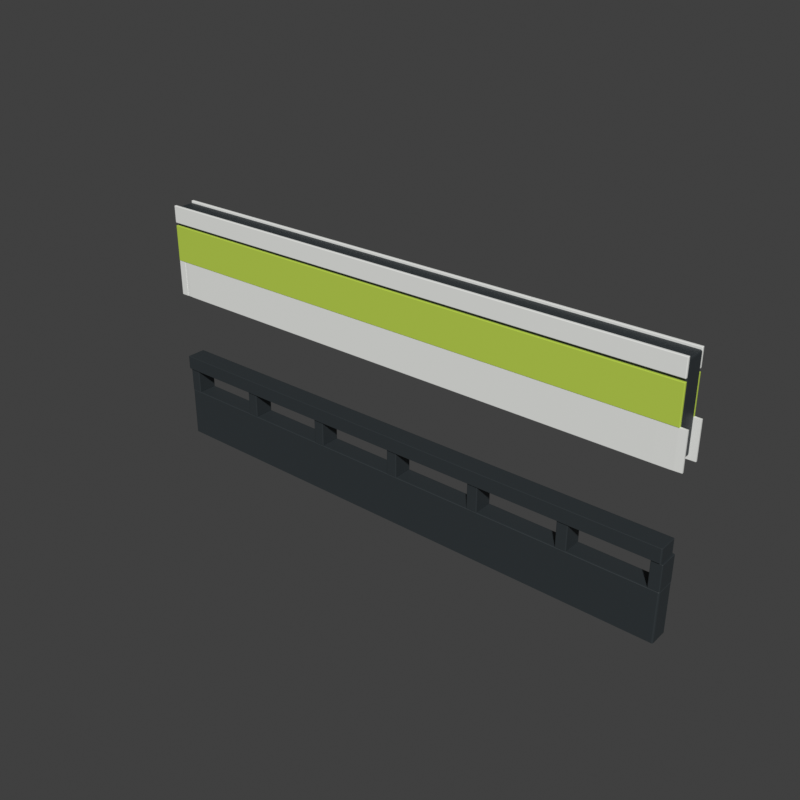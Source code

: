 # Source: Muro.blend  (saved by Blender 5.2.45; exported with 4.5.12 LTS)
import bpy
from mathutils import Matrix  # noqa: F401  (used for matrix-valued properties, if any)

bpy.ops.wm.read_factory_settings(use_empty=True)
scene = bpy.context.scene
scene.name = 'Scene'

# ---- collections
col_muro_universidad = bpy.data.collections.new('Muro_Universidad'); scene.collection.children.link(col_muro_universidad)

# ---- materials (node trees are filled in below, after node groups)
mat_interior_negro_antracita = bpy.data.materials.new('Interior_Negro_Antracita')
mat_interior_negro_antracita.diffuse_color = (0.025, 0.032, 0.036, 1.0)
mat_franja_verde_universidad = bpy.data.materials.new('Franja_Verde_Universidad')
mat_franja_verde_universidad.diffuse_color = (0.52, 0.68, 0.08, 1.0)
mat_exterior_blanco_mate = bpy.data.materials.new('Exterior_Blanco_Mate')
mat_exterior_blanco_mate.diffuse_color = (0.84, 0.85, 0.82, 1.0)
mat_interior_negro_antracita_001 = bpy.data.materials.new('Interior_Negro_Antracita.001')
mat_interior_negro_antracita_001.diffuse_color = (0.025, 0.032, 0.036, 1.0)
mat_exterior_blanco_mate_001 = bpy.data.materials.new('Exterior_Blanco_Mate.001')
mat_exterior_blanco_mate_001.diffuse_color = (0.84, 0.85, 0.82, 1.0)
mat_franja_verde_universidad_001 = bpy.data.materials.new('Franja_Verde_Universidad.001')
mat_franja_verde_universidad_001.diffuse_color = (0.52, 0.68, 0.08, 1.0)

# ---- material node trees
mat_interior_negro_antracita.use_nodes = True; mat_interior_negro_antracita.node_tree.nodes.clear()
_N = mat_interior_negro_antracita.node_tree.nodes; _L = mat_interior_negro_antracita.node_tree.links
n0 = _N.new('ShaderNodeBsdfPrincipled'); n0.name = 'Principled BSDF'; n0.location = (-200, 100)
n0.inputs[0].default_value = (0.025, 0.032, 0.036, 1.0)
n0.inputs[2].default_value = 0.58
n0.inputs[10].default_value = 0.005
n1 = _N.new('ShaderNodeOutputMaterial'); n1.name = 'Material Output'; n1.location = (200, 100)
_L.new(n0.outputs[0], n1.inputs[0])
n1.is_active_output = True
mat_franja_verde_universidad.use_nodes = True; mat_franja_verde_universidad.node_tree.nodes.clear()
_N = mat_franja_verde_universidad.node_tree.nodes; _L = mat_franja_verde_universidad.node_tree.links
n0 = _N.new('ShaderNodeBsdfPrincipled'); n0.name = 'Principled BSDF'; n0.location = (-200, 100)
n0.inputs[0].default_value = (0.52, 0.68, 0.08, 1.0)
n0.inputs[2].default_value = 0.48
n0.inputs[10].default_value = 0.005
n1 = _N.new('ShaderNodeOutputMaterial'); n1.name = 'Material Output'; n1.location = (200, 100)
_L.new(n0.outputs[0], n1.inputs[0])
n1.is_active_output = True
mat_exterior_blanco_mate.use_nodes = True; mat_exterior_blanco_mate.node_tree.nodes.clear()
_N = mat_exterior_blanco_mate.node_tree.nodes; _L = mat_exterior_blanco_mate.node_tree.links
n0 = _N.new('ShaderNodeBsdfPrincipled'); n0.name = 'Principled BSDF'; n0.location = (-200, 100)
n0.inputs[0].default_value = (0.84, 0.85, 0.82, 1.0)
n0.inputs[2].default_value = 0.72
n0.inputs[10].default_value = 0.005
n1 = _N.new('ShaderNodeOutputMaterial'); n1.name = 'Material Output'; n1.location = (200, 100)
_L.new(n0.outputs[0], n1.inputs[0])
n1.is_active_output = True
mat_interior_negro_antracita_001.use_nodes = True; mat_interior_negro_antracita_001.node_tree.nodes.clear()
_N = mat_interior_negro_antracita_001.node_tree.nodes; _L = mat_interior_negro_antracita_001.node_tree.links
n0 = _N.new('ShaderNodeBsdfPrincipled'); n0.name = 'Principled BSDF'; n0.location = (-200, 100)
n0.inputs[0].default_value = (0.025, 0.032, 0.036, 1.0)
n0.inputs[2].default_value = 0.58
n0.inputs[10].default_value = 0.005
n1 = _N.new('ShaderNodeOutputMaterial'); n1.name = 'Material Output'; n1.location = (200, 100)
_L.new(n0.outputs[0], n1.inputs[0])
n1.is_active_output = True
mat_exterior_blanco_mate_001.use_nodes = True; mat_exterior_blanco_mate_001.node_tree.nodes.clear()
_N = mat_exterior_blanco_mate_001.node_tree.nodes; _L = mat_exterior_blanco_mate_001.node_tree.links
n0 = _N.new('ShaderNodeBsdfPrincipled'); n0.name = 'Principled BSDF'; n0.location = (-200, 100)
n0.inputs[0].default_value = (0.84, 0.85, 0.82, 1.0)
n0.inputs[2].default_value = 0.72
n0.inputs[10].default_value = 0.005
n1 = _N.new('ShaderNodeOutputMaterial'); n1.name = 'Material Output'; n1.location = (200, 100)
_L.new(n0.outputs[0], n1.inputs[0])
n1.is_active_output = True
mat_franja_verde_universidad_001.use_nodes = True; mat_franja_verde_universidad_001.node_tree.nodes.clear()
_N = mat_franja_verde_universidad_001.node_tree.nodes; _L = mat_franja_verde_universidad_001.node_tree.links
n0 = _N.new('ShaderNodeBsdfPrincipled'); n0.name = 'Principled BSDF'; n0.location = (-200, 100)
n0.inputs[0].default_value = (0.52, 0.68, 0.08, 1.0)
n0.inputs[2].default_value = 0.48
n0.inputs[10].default_value = 0.005
n1 = _N.new('ShaderNodeOutputMaterial'); n1.name = 'Material Output'; n1.location = (200, 100)
_L.new(n0.outputs[0], n1.inputs[0])
n1.is_active_output = True

# ---- world
world_world = bpy.data.worlds.new('World'); scene.world = world_world
world_world.use_nodes = True; world_world.node_tree.nodes.clear()
_N = world_world.node_tree.nodes; _L = world_world.node_tree.links
n0 = _N.new('ShaderNodeOutputWorld'); n0.name = 'World Output'; n0.location = (200, 100)
n1 = _N.new('ShaderNodeBackground'); n1.name = 'Background'; n1.location = (-200, 100)
n1.inputs[0].default_value = (0.05088, 0.05088, 0.05088, 1.0)
_L.new(n1.outputs[0], n0.inputs[0])
n0.is_active_output = True
world_world.color = (0.16, 0.16, 0.16)
world_world.sun_shadow_jitter_overblur = 0.0

# ---- meshes
me_cube = bpy.data.meshes.new('Cube')
me_cube.from_pydata([(-3.0, -0.11, -0.775), (-3.0, -0.11, 0.775), (-3.0, 0.11, -0.775), (-3.0, 0.11, 0.775), (3.0, -0.11, -0.775), (3.0, -0.11, 0.775), (3.0, 0.11, -0.775), (3.0, 0.11, 0.775)], [], [(0, 1, 3, 2), (2, 3, 7, 6), (6, 7, 5, 4), (4, 5, 1, 0), (2, 6, 4, 0), (7, 3, 1, 5)])
_uv = me_cube.uv_layers.new(name='UVMap')
_uv.uv.foreach_set('vector', [0.375, 0.0, 0.625, 0.0, 0.625, 0.25, 0.375, 0.25, 0.375, 0.25, 0.625, 0.25, 0.625, 0.5, 0.375, 0.5, 0.375, 0.5, 0.625, 0.5, 0.625, 0.75, 0.375, 0.75, 0.375, 0.75, 0.625, 0.75, 0.625, 1.0, 0.375, 1.0, 0.125, 0.5, 0.375, 0.5, 0.375, 0.75, 0.125, 0.75, 0.625, 0.5, 0.875, 0.5, 0.875, 0.75, 0.625, 0.75])
me_cube.materials.append(mat_interior_negro_antracita)
me_cube.update()
me_cube_002 = bpy.data.meshes.new('Cube.002')
me_cube_002.from_pydata([(-3.0, -0.11, -0.325), (-3.0, -0.11, 0.325), (-3.0, 0.11, -0.325), (-3.0, 0.11, 0.325), (3.0, -0.11, -0.325), (3.0, -0.11, 0.325), (3.0, 0.11, -0.325), (3.0, 0.11, 0.325)], [], [(0, 1, 3, 2), (2, 3, 7, 6), (6, 7, 5, 4), (4, 5, 1, 0), (2, 6, 4, 0), (7, 3, 1, 5)])
_uv = me_cube_002.uv_layers.new(name='UVMap')
_uv.uv.foreach_set('vector', [0.375, 0.0, 0.625, 0.0, 0.625, 0.25, 0.375, 0.25, 0.375, 0.25, 0.625, 0.25, 0.625, 0.5, 0.375, 0.5, 0.375, 0.5, 0.625, 0.5, 0.625, 0.75, 0.375, 0.75, 0.375, 0.75, 0.625, 0.75, 0.625, 1.0, 0.375, 1.0, 0.125, 0.5, 0.375, 0.5, 0.375, 0.75, 0.125, 0.75, 0.625, 0.5, 0.875, 0.5, 0.875, 0.75, 0.625, 0.75])
me_cube_002.materials.append(mat_interior_negro_antracita)
me_cube_002.update()
me_cube_003 = bpy.data.meshes.new('Cube.003')
me_cube_003.from_pydata([(-0.06, -0.11, -0.4), (-0.06, -0.11, 0.4), (-0.06, 0.11, -0.4), (-0.06, 0.11, 0.4), (0.06, -0.11, -0.4), (0.06, -0.11, 0.4), (0.06, 0.11, -0.4), (0.06, 0.11, 0.4)], [], [(0, 1, 3, 2), (2, 3, 7, 6), (6, 7, 5, 4), (4, 5, 1, 0), (2, 6, 4, 0), (7, 3, 1, 5)])
_uv = me_cube_003.uv_layers.new(name='UVMap')
_uv.uv.foreach_set('vector', [0.375, 0.0, 0.625, 0.0, 0.625, 0.25, 0.375, 0.25, 0.375, 0.25, 0.625, 0.25, 0.625, 0.5, 0.375, 0.5, 0.375, 0.5, 0.625, 0.5, 0.625, 0.75, 0.375, 0.75, 0.375, 0.75, 0.625, 0.75, 0.625, 1.0, 0.375, 1.0, 0.125, 0.5, 0.375, 0.5, 0.375, 0.75, 0.125, 0.75, 0.625, 0.5, 0.875, 0.5, 0.875, 0.75, 0.625, 0.75])
me_cube_003.materials.append(mat_interior_negro_antracita)
me_cube_003.update()
me_cube_004 = bpy.data.meshes.new('Cube.004')
me_cube_004.from_pydata([(-0.06, -0.11, -0.4), (-0.06, -0.11, 0.4), (-0.06, 0.11, -0.4), (-0.06, 0.11, 0.4), (0.06, -0.11, -0.4), (0.06, -0.11, 0.4), (0.06, 0.11, -0.4), (0.06, 0.11, 0.4)], [], [(0, 1, 3, 2), (2, 3, 7, 6), (6, 7, 5, 4), (4, 5, 1, 0), (2, 6, 4, 0), (7, 3, 1, 5)])
_uv = me_cube_004.uv_layers.new(name='UVMap')
_uv.uv.foreach_set('vector', [0.375, 0.0, 0.625, 0.0, 0.625, 0.25, 0.375, 0.25, 0.375, 0.25, 0.625, 0.25, 0.625, 0.5, 0.375, 0.5, 0.375, 0.5, 0.625, 0.5, 0.625, 0.75, 0.375, 0.75, 0.375, 0.75, 0.625, 0.75, 0.625, 1.0, 0.375, 1.0, 0.125, 0.5, 0.375, 0.5, 0.375, 0.75, 0.125, 0.75, 0.625, 0.5, 0.875, 0.5, 0.875, 0.75, 0.625, 0.75])
me_cube_004.materials.append(mat_interior_negro_antracita)
me_cube_004.update()
me_cube_005 = bpy.data.meshes.new('Cube.005')
me_cube_005.from_pydata([(-0.06, -0.11, -0.4), (-0.06, -0.11, 0.4), (-0.06, 0.11, -0.4), (-0.06, 0.11, 0.4), (0.06, -0.11, -0.4), (0.06, -0.11, 0.4), (0.06, 0.11, -0.4), (0.06, 0.11, 0.4)], [], [(0, 1, 3, 2), (2, 3, 7, 6), (6, 7, 5, 4), (4, 5, 1, 0), (2, 6, 4, 0), (7, 3, 1, 5)])
_uv = me_cube_005.uv_layers.new(name='UVMap')
_uv.uv.foreach_set('vector', [0.375, 0.0, 0.625, 0.0, 0.625, 0.25, 0.375, 0.25, 0.375, 0.25, 0.625, 0.25, 0.625, 0.5, 0.375, 0.5, 0.375, 0.5, 0.625, 0.5, 0.625, 0.75, 0.375, 0.75, 0.375, 0.75, 0.625, 0.75, 0.625, 1.0, 0.375, 1.0, 0.125, 0.5, 0.375, 0.5, 0.375, 0.75, 0.125, 0.75, 0.625, 0.5, 0.875, 0.5, 0.875, 0.75, 0.625, 0.75])
me_cube_005.materials.append(mat_interior_negro_antracita)
me_cube_005.update()
me_cube_006 = bpy.data.meshes.new('Cube.006')
me_cube_006.from_pydata([(-0.06, -0.11, -0.4), (-0.06, -0.11, 0.4), (-0.06, 0.11, -0.4), (-0.06, 0.11, 0.4), (0.06, -0.11, -0.4), (0.06, -0.11, 0.4), (0.06, 0.11, -0.4), (0.06, 0.11, 0.4)], [], [(0, 1, 3, 2), (2, 3, 7, 6), (6, 7, 5, 4), (4, 5, 1, 0), (2, 6, 4, 0), (7, 3, 1, 5)])
_uv = me_cube_006.uv_layers.new(name='UVMap')
_uv.uv.foreach_set('vector', [0.375, 0.0, 0.625, 0.0, 0.625, 0.25, 0.375, 0.25, 0.375, 0.25, 0.625, 0.25, 0.625, 0.5, 0.375, 0.5, 0.375, 0.5, 0.625, 0.5, 0.625, 0.75, 0.375, 0.75, 0.375, 0.75, 0.625, 0.75, 0.625, 1.0, 0.375, 1.0, 0.125, 0.5, 0.375, 0.5, 0.375, 0.75, 0.125, 0.75, 0.625, 0.5, 0.875, 0.5, 0.875, 0.75, 0.625, 0.75])
me_cube_006.materials.append(mat_interior_negro_antracita)
me_cube_006.update()
me_cube_007 = bpy.data.meshes.new('Cube.007')
me_cube_007.from_pydata([(-0.06, -0.11, -0.4), (-0.06, -0.11, 0.4), (-0.06, 0.11, -0.4), (-0.06, 0.11, 0.4), (0.06, -0.11, -0.4), (0.06, -0.11, 0.4), (0.06, 0.11, -0.4), (0.06, 0.11, 0.4)], [], [(0, 1, 3, 2), (2, 3, 7, 6), (6, 7, 5, 4), (4, 5, 1, 0), (2, 6, 4, 0), (7, 3, 1, 5)])
_uv = me_cube_007.uv_layers.new(name='UVMap')
_uv.uv.foreach_set('vector', [0.375, 0.0, 0.625, 0.0, 0.625, 0.25, 0.375, 0.25, 0.375, 0.25, 0.625, 0.25, 0.625, 0.5, 0.375, 0.5, 0.375, 0.5, 0.625, 0.5, 0.625, 0.75, 0.375, 0.75, 0.375, 0.75, 0.625, 0.75, 0.625, 1.0, 0.375, 1.0, 0.125, 0.5, 0.375, 0.5, 0.375, 0.75, 0.125, 0.75, 0.625, 0.5, 0.875, 0.5, 0.875, 0.75, 0.625, 0.75])
me_cube_007.materials.append(mat_interior_negro_antracita)
me_cube_007.update()
me_cube_008 = bpy.data.meshes.new('Cube.008')
me_cube_008.from_pydata([(-0.06, -0.11, -0.4), (-0.06, -0.11, 0.4), (-0.06, 0.11, -0.4), (-0.06, 0.11, 0.4), (0.06, -0.11, -0.4), (0.06, -0.11, 0.4), (0.06, 0.11, -0.4), (0.06, 0.11, 0.4)], [], [(0, 1, 3, 2), (2, 3, 7, 6), (6, 7, 5, 4), (4, 5, 1, 0), (2, 6, 4, 0), (7, 3, 1, 5)])
_uv = me_cube_008.uv_layers.new(name='UVMap')
_uv.uv.foreach_set('vector', [0.375, 0.0, 0.625, 0.0, 0.625, 0.25, 0.375, 0.25, 0.375, 0.25, 0.625, 0.25, 0.625, 0.5, 0.375, 0.5, 0.375, 0.5, 0.625, 0.5, 0.625, 0.75, 0.375, 0.75, 0.375, 0.75, 0.625, 0.75, 0.625, 1.0, 0.375, 1.0, 0.125, 0.5, 0.375, 0.5, 0.375, 0.75, 0.125, 0.75, 0.625, 0.5, 0.875, 0.5, 0.875, 0.75, 0.625, 0.75])
me_cube_008.materials.append(mat_interior_negro_antracita)
me_cube_008.update()
me_cube_009 = bpy.data.meshes.new('Cube.009')
me_cube_009.from_pydata([(-0.06, -0.11, -0.4), (-0.06, -0.11, 0.4), (-0.06, 0.11, -0.4), (-0.06, 0.11, 0.4), (0.06, -0.11, -0.4), (0.06, -0.11, 0.4), (0.06, 0.11, -0.4), (0.06, 0.11, 0.4)], [], [(0, 1, 3, 2), (2, 3, 7, 6), (6, 7, 5, 4), (4, 5, 1, 0), (2, 6, 4, 0), (7, 3, 1, 5)])
_uv = me_cube_009.uv_layers.new(name='UVMap')
_uv.uv.foreach_set('vector', [0.375, 0.0, 0.625, 0.0, 0.625, 0.25, 0.375, 0.25, 0.375, 0.25, 0.625, 0.25, 0.625, 0.5, 0.375, 0.5, 0.375, 0.5, 0.625, 0.5, 0.625, 0.75, 0.375, 0.75, 0.375, 0.75, 0.625, 0.75, 0.625, 1.0, 0.375, 1.0, 0.125, 0.5, 0.375, 0.5, 0.375, 0.75, 0.125, 0.75, 0.625, 0.5, 0.875, 0.5, 0.875, 0.75, 0.625, 0.75])
me_cube_009.materials.append(mat_interior_negro_antracita)
me_cube_009.update()
me_cube_011 = bpy.data.meshes.new('Cube.011')
me_cube_011.from_pydata([(-3.0, -0.014, -0.2), (-3.0, -0.014, 0.2), (-3.0, 0.014, -0.2), (-3.0, 0.014, 0.2), (3.0, -0.014, -0.2), (3.0, -0.014, 0.2), (3.0, 0.014, -0.2), (3.0, 0.014, 0.2)], [], [(0, 1, 3, 2), (2, 3, 7, 6), (6, 7, 5, 4), (4, 5, 1, 0), (2, 6, 4, 0), (7, 3, 1, 5)])
_uv = me_cube_011.uv_layers.new(name='UVMap')
_uv.uv.foreach_set('vector', [0.375, 0.0, 0.625, 0.0, 0.625, 0.25, 0.375, 0.25, 0.375, 0.25, 0.625, 0.25, 0.625, 0.5, 0.375, 0.5, 0.375, 0.5, 0.625, 0.5, 0.625, 0.75, 0.375, 0.75, 0.375, 0.75, 0.625, 0.75, 0.625, 1.0, 0.375, 1.0, 0.125, 0.5, 0.375, 0.5, 0.375, 0.75, 0.125, 0.75, 0.625, 0.5, 0.875, 0.5, 0.875, 0.75, 0.625, 0.75])
me_cube_011.materials.append(mat_franja_verde_universidad)
me_cube_011.update()
me_cube_012 = bpy.data.meshes.new('Cube.012')
me_cube_012.from_pydata([(-3.0, -0.015, -0.095), (-3.0, -0.015, 0.095), (-3.0, 0.015, -0.095), (-3.0, 0.015, 0.095), (3.0, -0.015, -0.095), (3.0, -0.015, 0.095), (3.0, 0.015, -0.095), (3.0, 0.015, 0.095)], [], [(0, 1, 3, 2), (2, 3, 7, 6), (6, 7, 5, 4), (4, 5, 1, 0), (2, 6, 4, 0), (7, 3, 1, 5)])
_uv = me_cube_012.uv_layers.new(name='UVMap')
_uv.uv.foreach_set('vector', [0.375, 0.0, 0.625, 0.0, 0.625, 0.25, 0.375, 0.25, 0.375, 0.25, 0.625, 0.25, 0.625, 0.5, 0.375, 0.5, 0.375, 0.5, 0.625, 0.5, 0.625, 0.75, 0.375, 0.75, 0.375, 0.75, 0.625, 0.75, 0.625, 1.0, 0.375, 1.0, 0.125, 0.5, 0.375, 0.5, 0.375, 0.75, 0.125, 0.75, 0.625, 0.5, 0.875, 0.5, 0.875, 0.75, 0.625, 0.75])
me_cube_012.materials.append(mat_exterior_blanco_mate)
me_cube_012.update()
me_cube_013 = bpy.data.meshes.new('Cube.013')
me_cube_013.from_pydata([(-0.045, -0.0125, -0.2), (-0.045, -0.0125, 0.2), (-0.045, 0.0125, -0.2), (-0.045, 0.0125, 0.2), (0.045, -0.0125, -0.2), (0.045, -0.0125, 0.2), (0.045, 0.0125, -0.2), (0.045, 0.0125, 0.2)], [], [(0, 1, 3, 2), (2, 3, 7, 6), (6, 7, 5, 4), (4, 5, 1, 0), (2, 6, 4, 0), (7, 3, 1, 5)])
_uv = me_cube_013.uv_layers.new(name='UVMap')
_uv.uv.foreach_set('vector', [0.375, 0.0, 0.625, 0.0, 0.625, 0.25, 0.375, 0.25, 0.375, 0.25, 0.625, 0.25, 0.625, 0.5, 0.375, 0.5, 0.375, 0.5, 0.625, 0.5, 0.625, 0.75, 0.375, 0.75, 0.375, 0.75, 0.625, 0.75, 0.625, 1.0, 0.375, 1.0, 0.125, 0.5, 0.375, 0.5, 0.375, 0.75, 0.125, 0.75, 0.625, 0.5, 0.875, 0.5, 0.875, 0.75, 0.625, 0.75])
me_cube_013.materials.append(mat_exterior_blanco_mate)
me_cube_013.update()
me_cube_014 = bpy.data.meshes.new('Cube.014')
me_cube_014.from_pydata([(-0.045, -0.0125, -0.2), (-0.045, -0.0125, 0.2), (-0.045, 0.0125, -0.2), (-0.045, 0.0125, 0.2), (0.045, -0.0125, -0.2), (0.045, -0.0125, 0.2), (0.045, 0.0125, -0.2), (0.045, 0.0125, 0.2)], [], [(0, 1, 3, 2), (2, 3, 7, 6), (6, 7, 5, 4), (4, 5, 1, 0), (2, 6, 4, 0), (7, 3, 1, 5)])
_uv = me_cube_014.uv_layers.new(name='UVMap')
_uv.uv.foreach_set('vector', [0.375, 0.0, 0.625, 0.0, 0.625, 0.25, 0.375, 0.25, 0.375, 0.25, 0.625, 0.25, 0.625, 0.5, 0.375, 0.5, 0.375, 0.5, 0.625, 0.5, 0.625, 0.75, 0.375, 0.75, 0.375, 0.75, 0.625, 0.75, 0.625, 1.0, 0.375, 1.0, 0.125, 0.5, 0.375, 0.5, 0.375, 0.75, 0.125, 0.75, 0.625, 0.5, 0.875, 0.5, 0.875, 0.75, 0.625, 0.75])
me_cube_014.materials.append(mat_exterior_blanco_mate)
me_cube_014.update()
me_cube_001 = bpy.data.meshes.new('Cube.001')
me_cube_001.from_pydata([(-3.0, -0.11, -0.325), (-3.0, -0.11, 0.325), (-3.0, 0.11, -0.325), (-3.0, 0.11, 0.325), (3.0, -0.11, -0.325), (3.0, -0.11, 0.325), (3.0, 0.11, -0.325), (3.0, 0.11, 0.325)], [], [(0, 1, 3, 2), (2, 3, 7, 6), (6, 7, 5, 4), (4, 5, 1, 0), (2, 6, 4, 0), (7, 3, 1, 5)])
_uv = me_cube_001.uv_layers.new(name='UVMap')
_uv.uv.foreach_set('vector', [0.375, 0.0, 0.625, 0.0, 0.625, 0.25, 0.375, 0.25, 0.375, 0.25, 0.625, 0.25, 0.625, 0.5, 0.375, 0.5, 0.375, 0.5, 0.625, 0.5, 0.625, 0.75, 0.375, 0.75, 0.375, 0.75, 0.625, 0.75, 0.625, 1.0, 0.375, 1.0, 0.125, 0.5, 0.375, 0.5, 0.375, 0.75, 0.125, 0.75, 0.625, 0.5, 0.875, 0.5, 0.875, 0.75, 0.625, 0.75])
me_cube_001.materials.append(mat_interior_negro_antracita_001)
me_cube_001.update()
me_cube_015 = bpy.data.meshes.new('Cube.015')
me_cube_015.from_pydata([(-0.045, -0.0125, -0.2), (-0.045, -0.0125, 0.2), (-0.045, 0.0125, -0.2), (-0.045, 0.0125, 0.2), (0.045, -0.0125, -0.2), (0.045, -0.0125, 0.2), (0.045, 0.0125, -0.2), (0.045, 0.0125, 0.2)], [], [(0, 1, 3, 2), (2, 3, 7, 6), (6, 7, 5, 4), (4, 5, 1, 0), (2, 6, 4, 0), (7, 3, 1, 5)])
_uv = me_cube_015.uv_layers.new(name='UVMap')
_uv.uv.foreach_set('vector', [0.375, 0.0, 0.625, 0.0, 0.625, 0.25, 0.375, 0.25, 0.375, 0.25, 0.625, 0.25, 0.625, 0.5, 0.375, 0.5, 0.375, 0.5, 0.625, 0.5, 0.625, 0.75, 0.375, 0.75, 0.375, 0.75, 0.625, 0.75, 0.625, 1.0, 0.375, 1.0, 0.125, 0.5, 0.375, 0.5, 0.375, 0.75, 0.125, 0.75, 0.625, 0.5, 0.875, 0.5, 0.875, 0.75, 0.625, 0.75])
me_cube_015.materials.append(mat_exterior_blanco_mate_001)
me_cube_015.update()
me_cube_016 = bpy.data.meshes.new('Cube.016')
me_cube_016.from_pydata([(-3.0, -0.015, -0.095), (-3.0, -0.015, 0.095), (-3.0, 0.015, -0.095), (-3.0, 0.015, 0.095), (3.0, -0.015, -0.095), (3.0, -0.015, 0.095), (3.0, 0.015, -0.095), (3.0, 0.015, 0.095)], [], [(0, 1, 3, 2), (2, 3, 7, 6), (6, 7, 5, 4), (4, 5, 1, 0), (2, 6, 4, 0), (7, 3, 1, 5)])
_uv = me_cube_016.uv_layers.new(name='UVMap')
_uv.uv.foreach_set('vector', [0.375, 0.0, 0.625, 0.0, 0.625, 0.25, 0.375, 0.25, 0.375, 0.25, 0.625, 0.25, 0.625, 0.5, 0.375, 0.5, 0.375, 0.5, 0.625, 0.5, 0.625, 0.75, 0.375, 0.75, 0.375, 0.75, 0.625, 0.75, 0.625, 1.0, 0.375, 1.0, 0.125, 0.5, 0.375, 0.5, 0.375, 0.75, 0.125, 0.75, 0.625, 0.5, 0.875, 0.5, 0.875, 0.75, 0.625, 0.75])
me_cube_016.materials.append(mat_exterior_blanco_mate_001)
me_cube_016.update()
me_cube_017 = bpy.data.meshes.new('Cube.017')
me_cube_017.from_pydata([(-3.0, -0.014, -0.2), (-3.0, -0.014, 0.2), (-3.0, 0.014, -0.2), (-3.0, 0.014, 0.2), (3.0, -0.014, -0.2), (3.0, -0.014, 0.2), (3.0, 0.014, -0.2), (3.0, 0.014, 0.2)], [], [(0, 1, 3, 2), (2, 3, 7, 6), (6, 7, 5, 4), (4, 5, 1, 0), (2, 6, 4, 0), (7, 3, 1, 5)])
_uv = me_cube_017.uv_layers.new(name='UVMap')
_uv.uv.foreach_set('vector', [0.375, 0.0, 0.625, 0.0, 0.625, 0.25, 0.375, 0.25, 0.375, 0.25, 0.625, 0.25, 0.625, 0.5, 0.375, 0.5, 0.375, 0.5, 0.625, 0.5, 0.625, 0.75, 0.375, 0.75, 0.375, 0.75, 0.625, 0.75, 0.625, 1.0, 0.375, 1.0, 0.125, 0.5, 0.375, 0.5, 0.375, 0.75, 0.125, 0.75, 0.625, 0.5, 0.875, 0.5, 0.875, 0.75, 0.625, 0.75])
me_cube_017.materials.append(mat_franja_verde_universidad_001)
me_cube_017.update()

# ---- objects
ob_muro_inferior_negro = bpy.data.objects.new('Muro_Inferior_Negro', me_cube)
ob_cabecera_superior_negra = bpy.data.objects.new('Cabecera_Superior_Negra', me_cube_002)
ob_montante_negro_01 = bpy.data.objects.new('Montante_Negro_01', me_cube_003)
ob_montante_negro_02 = bpy.data.objects.new('Montante_Negro_02', me_cube_004)
ob_montante_negro_03 = bpy.data.objects.new('Montante_Negro_03', me_cube_005)
ob_montante_negro_04 = bpy.data.objects.new('Montante_Negro_04', me_cube_006)
ob_montante_negro_05 = bpy.data.objects.new('Montante_Negro_05', me_cube_007)
ob_montante_negro_06 = bpy.data.objects.new('Montante_Negro_06', me_cube_008)
ob_montante_negro_07 = bpy.data.objects.new('Montante_Negro_07', me_cube_009)
ob_franja_exterior_verde_sin_texto = bpy.data.objects.new('Franja_Exterior_Verde_Sin_Texto', me_cube_011)
ob_remate_exterior_blanco_superior = bpy.data.objects.new('Remate_Exterior_Blanco_Superior', me_cube_012)
ob_remate_lateral_izquierdo = bpy.data.objects.new('Remate_Lateral_Izquierdo', me_cube_013)
ob_remate_lateral_derecho = bpy.data.objects.new('Remate_Lateral_Derecho', me_cube_014)
ob_cabecera_superior_negra_001 = bpy.data.objects.new('Cabecera_Superior_Negra.001', me_cube_001)
ob_remate_lateral_derecho_001 = bpy.data.objects.new('Remate_Lateral_Derecho.001', me_cube_015)
ob_remate_exterior_blanco_superior_001 = bpy.data.objects.new('Remate_Exterior_Blanco_Superior.001', me_cube_016)
ob_franja_exterior_verde_sin_texto_001 = bpy.data.objects.new('Franja_Exterior_Verde_Sin_Texto.001', me_cube_017)

# ---- transforms, parenting, visibility, modifiers, constraints
ob_muro_inferior_negro.location = (-0.001566, 9.08e-05, 0.4923)
ob_muro_inferior_negro.rotation_euler = (0.000277, 0.00477, 4.514e-05)
ob_muro_inferior_negro.scale = (1.0, 1.0, 0.359)
_m = ob_muro_inferior_negro.modifiers.new('Cantos_suaves', 'BEVEL')
_m.width = 0.015
_m.width_pct = 0.015
_m.segments = 2
ob_cabecera_superior_negra.location = (0.0, 0.0, 2.491)
ob_cabecera_superior_negra.scale = (1.0, 1.0, 1.457)
_m = ob_cabecera_superior_negra.modifiers.new('Cantos_suaves', 'BEVEL')
_m.width = 0.012
_m.width_pct = 0.012
_m.segments = 2
ob_montante_negro_01.location = (-2.94, -0.0001587, 0.9282)
ob_montante_negro_01.rotation_euler = (0.000277, 0.00477, 4.514e-05)
ob_montante_negro_01.scale = (1.0, 1.0, 0.359)
_m = ob_montante_negro_01.modifiers.new('Cantos_suaves', 'BEVEL')
_m.width = 0.008
_m.width_pct = 0.008
_m.segments = 2
ob_montante_negro_02.location = (-2.0, -0.0001162, 0.9237)
ob_montante_negro_02.rotation_euler = (0.000277, 0.00477, 4.514e-05)
ob_montante_negro_02.scale = (1.0, 1.0, 0.359)
_m = ob_montante_negro_02.modifiers.new('Cantos_suaves', 'BEVEL')
_m.width = 0.008
_m.width_pct = 0.008
_m.segments = 2
ob_montante_negro_03.location = (-0.9995, -7.109e-05, 0.9189)
ob_montante_negro_03.rotation_euler = (0.000277, 0.00477, 4.514e-05)
ob_montante_negro_03.scale = (1.0, 1.0, 0.359)
_m = ob_montante_negro_03.modifiers.new('Cantos_suaves', 'BEVEL')
_m.width = 0.008
_m.width_pct = 0.008
_m.segments = 2
ob_montante_negro_04.location = (0.0004465, -2.594e-05, 0.9141)
ob_montante_negro_04.rotation_euler = (0.000277, 0.00477, 4.514e-05)
ob_montante_negro_04.scale = (1.0, 1.0, 0.359)
_m = ob_montante_negro_04.modifiers.new('Cantos_suaves', 'BEVEL')
_m.width = 0.008
_m.width_pct = 0.008
_m.segments = 2
ob_montante_negro_05.location = (1.0, 1.92e-05, 0.9094)
ob_montante_negro_05.rotation_euler = (0.000277, 0.00477, 4.514e-05)
ob_montante_negro_05.scale = (1.0, 1.0, 0.359)
_m = ob_montante_negro_05.modifiers.new('Cantos_suaves', 'BEVEL')
_m.width = 0.008
_m.width_pct = 0.008
_m.segments = 2
ob_montante_negro_06.location = (2.0, 6.435e-05, 0.9046)
ob_montante_negro_06.rotation_euler = (0.000277, 0.00477, 4.514e-05)
ob_montante_negro_06.scale = (1.0, 1.0, 0.359)
_m = ob_montante_negro_06.modifiers.new('Cantos_suaves', 'BEVEL')
_m.width = 0.008
_m.width_pct = 0.008
_m.segments = 2
ob_montante_negro_07.location = (2.94, 0.0001068, 0.9001)
ob_montante_negro_07.rotation_euler = (0.000277, 0.00477, 4.514e-05)
ob_montante_negro_07.scale = (1.0, 1.0, 0.359)
_m = ob_montante_negro_07.modifiers.new('Cantos_suaves', 'BEVEL')
_m.width = 0.008
_m.width_pct = 0.008
_m.segments = 2
ob_franja_exterior_verde_sin_texto.location = (0.0, -0.124, 2.57)
_m = ob_franja_exterior_verde_sin_texto.modifiers.new('Cantos_suaves', 'BEVEL')
_m.width = 0.006
_m.width_pct = 0.006
_m.segments = 2
ob_remate_exterior_blanco_superior.location = (0.0, -0.125, 2.895)
_m = ob_remate_exterior_blanco_superior.modifiers.new('Cantos_suaves', 'BEVEL')
_m.width = 0.006
_m.width_pct = 0.006
_m.segments = 2
ob_remate_lateral_izquierdo.location = (-2.955, -0.122, 2.175)
_m = ob_remate_lateral_izquierdo.modifiers.new('Cantos_suaves', 'BEVEL')
_m.width = 0.004
_m.width_pct = 0.004
_m.segments = 2
ob_remate_lateral_derecho.location = (0.0644, -0.122, 2.175)
ob_remate_lateral_derecho.scale = (66.78, 1.0, 1.0)
_m = ob_remate_lateral_derecho.modifiers.new('Cantos_suaves', 'BEVEL')
_m.width = 0.004
_m.width_pct = 0.004
_m.segments = 2
ob_cabecera_superior_negra_001.location = (-0.01319, -0.01981, 1.135)
ob_cabecera_superior_negra_001.scale = (1.0, 1.0, 0.2384)
_m = ob_cabecera_superior_negra_001.modifiers.new('Cantos_suaves', 'BEVEL')
_m.width = 0.012
_m.width_pct = 0.012
_m.segments = 2
ob_remate_lateral_derecho_001.location = (0.0644, 0.1168, 2.175)
ob_remate_lateral_derecho_001.scale = (66.78, 1.0, 1.0)
_m = ob_remate_lateral_derecho_001.modifiers.new('Cantos_suaves', 'BEVEL')
_m.width = 0.004
_m.width_pct = 0.004
_m.segments = 2
ob_remate_exterior_blanco_superior_001.location = (0.0, 0.1138, 2.895)
_m = ob_remate_exterior_blanco_superior_001.modifiers.new('Cantos_suaves', 'BEVEL')
_m.width = 0.006
_m.width_pct = 0.006
_m.segments = 2
ob_franja_exterior_verde_sin_texto_001.location = (0.0, 0.1148, 2.57)
_m = ob_franja_exterior_verde_sin_texto_001.modifiers.new('Cantos_suaves', 'BEVEL')
_m.width = 0.006
_m.width_pct = 0.006
_m.segments = 2

# ---- collection membership
col_muro_universidad.objects.link(ob_muro_inferior_negro)
col_muro_universidad.objects.link(ob_cabecera_superior_negra)
col_muro_universidad.objects.link(ob_montante_negro_01)
col_muro_universidad.objects.link(ob_montante_negro_02)
col_muro_universidad.objects.link(ob_montante_negro_03)
col_muro_universidad.objects.link(ob_montante_negro_04)
col_muro_universidad.objects.link(ob_montante_negro_05)
col_muro_universidad.objects.link(ob_montante_negro_06)
col_muro_universidad.objects.link(ob_montante_negro_07)
col_muro_universidad.objects.link(ob_franja_exterior_verde_sin_texto)
col_muro_universidad.objects.link(ob_remate_exterior_blanco_superior)
col_muro_universidad.objects.link(ob_remate_lateral_izquierdo)
col_muro_universidad.objects.link(ob_remate_lateral_derecho)
col_muro_universidad.objects.link(ob_cabecera_superior_negra_001)
col_muro_universidad.objects.link(ob_remate_lateral_derecho_001)
col_muro_universidad.objects.link(ob_remate_exterior_blanco_superior_001)
col_muro_universidad.objects.link(ob_franja_exterior_verde_sin_texto_001)

# ---- scene / render settings (as saved in the file)
scene.frame_start = 1; scene.frame_end = 250; scene.frame_set(1)
scene.render.engine = 'BLENDER_WORKBENCH'
scene.render.resolution_x = 1000
scene.render.resolution_y = 1000
scene.render.bake_bias = 0.0
scene.render.bake_samples = 0
scene.render.compositor_device = 'GPU'
scene.eevee.use_volume_custom_range = False
scene.eevee.fast_gi_thickness_near = 0.1
scene.eevee.fast_gi_thickness_far = 0.0
scene.eevee.ray_tracing_options.screen_trace_thickness = 0.1
scene.view_settings.view_transform = 'Standard'
bpy.context.view_layer.update()

# ---- added for rendering (the .blend has no active camera and no usable light): camera, sun
cam_auto = bpy.data.cameras.new('AutoCamera')
cam_auto.lens = 50.0
cam_auto.sensor_width = 36.0
cam_auto.clip_end = 1000.0
ob_auto_camera = bpy.data.objects.new('AutoCamera', cam_auto)
scene.collection.objects.link(ob_auto_camera)
ob_auto_camera.location = (6.22465, -7.44126, 6.55215)
ob_auto_camera.rotation_euler = (1.09748, -7.21219e-08, 0.694738)
scene.camera = ob_auto_camera
light_auto_sun = bpy.data.lights.new('AutoSun', 'SUN')
light_auto_sun.energy = 3.0
light_auto_sun.angle = 0.0523599
ob_auto_sun = bpy.data.objects.new('AutoSun', light_auto_sun)
scene.collection.objects.link(ob_auto_sun)
ob_auto_sun.rotation_euler = (0.872665, 0.174533, 0.523599)
bpy.context.view_layer.update()
